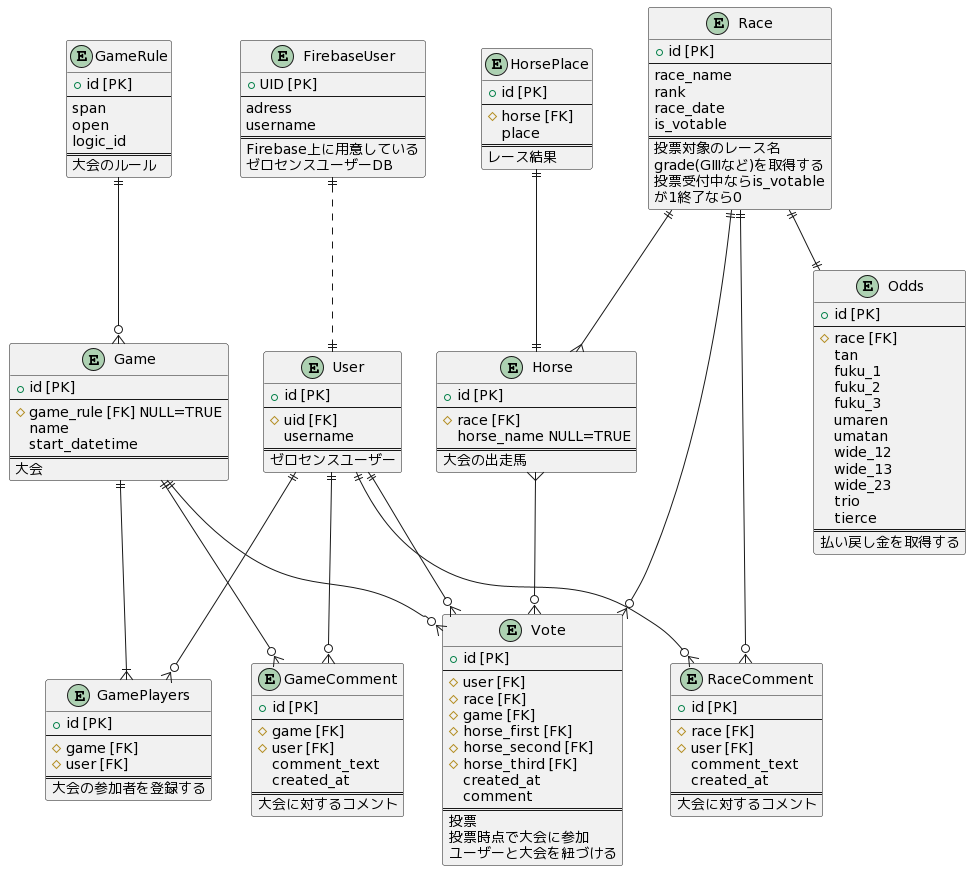

The diagram above was rendered by PlantUML. Its source (embedded in the PNG):
@startuml
entity HorsePlace {
  + id [PK]
  --
  # horse [FK]
  place
  ==
  レース結果
}

entity User {
  + id [PK]
  --
  # uid [FK]
  username
  ==
  ゼロセンスユーザー
}

entity FirebaseUser {
  + UID [PK]
  --
  adress 
  username
  ==
  Firebase上に用意している
  ゼロセンスユーザーDB
}

entity Game {
  + id [PK]
  --
  # game_rule [FK] NULL=TRUE
  name
  start_datetime
  ==
  大会
}

entity GameRule {
  + id [PK]
  --
  span
  open
  logic_id
  ==
  大会のルール
}

entity Vote {
  + id [PK]
  --
  # user [FK]
  # race [FK]
  # game [FK]
  # horse_first [FK]
  # horse_second [FK]
  # horse_third [FK]
  created_at
  comment
  ==
  投票
  投票時点で大会に参加
  ユーザーと大会を紐づける
}

entity Race{
  + id [PK]
  --
  race_name
  rank
  race_date
  is_votable
  ==
  投票対象のレース名
  grade(GⅢなど)を取得する  
  投票受付中ならis_votable
  が1終了なら0
}

entity Horse {
  + id [PK]
  --
  # race [FK] 
  horse_name NULL=TRUE
  ==
  大会の出走馬
}

entity Odds {
  + id [PK]
  --
  # race [FK]
  tan
  fuku_1
  fuku_2
  fuku_3
  umaren
  umatan
  wide_12
  wide_13
  wide_23
  trio
  tierce
  ==
  払い戻し金を取得する
}

entity GameComment {
  + id [PK]
  --
  # game [FK]
  # user [FK]
  comment_text
  created_at
  ==
  大会に対するコメント
}

entity GamePlayers {
  + id [PK]
  --
  # game [FK]
  # user [FK]
  ==
  大会の参加者を登録する
}

entity RaceComment {
  + id [PK]
  --
  # race [FK]
  # user [FK]
  comment_text
  created_at
  ==
  大会に対するコメント
}

Race ||--|| Odds
User ||--o{ Vote
Horse }--o{ Vote
Race ||--o{ Vote
Game ||--o{ Vote
Race ||--{ Horse
User ||--o{ GameComment
Game ||--o{ GameComment
User ||--o{ RaceComment
Race ||--o{ RaceComment
GameRule ||--o{ Game
HorsePlace ||--|| Horse
FirebaseUser ||..|| User
Game ||--|{ GamePlayers
User ||--o{ GamePlayers
@enduml